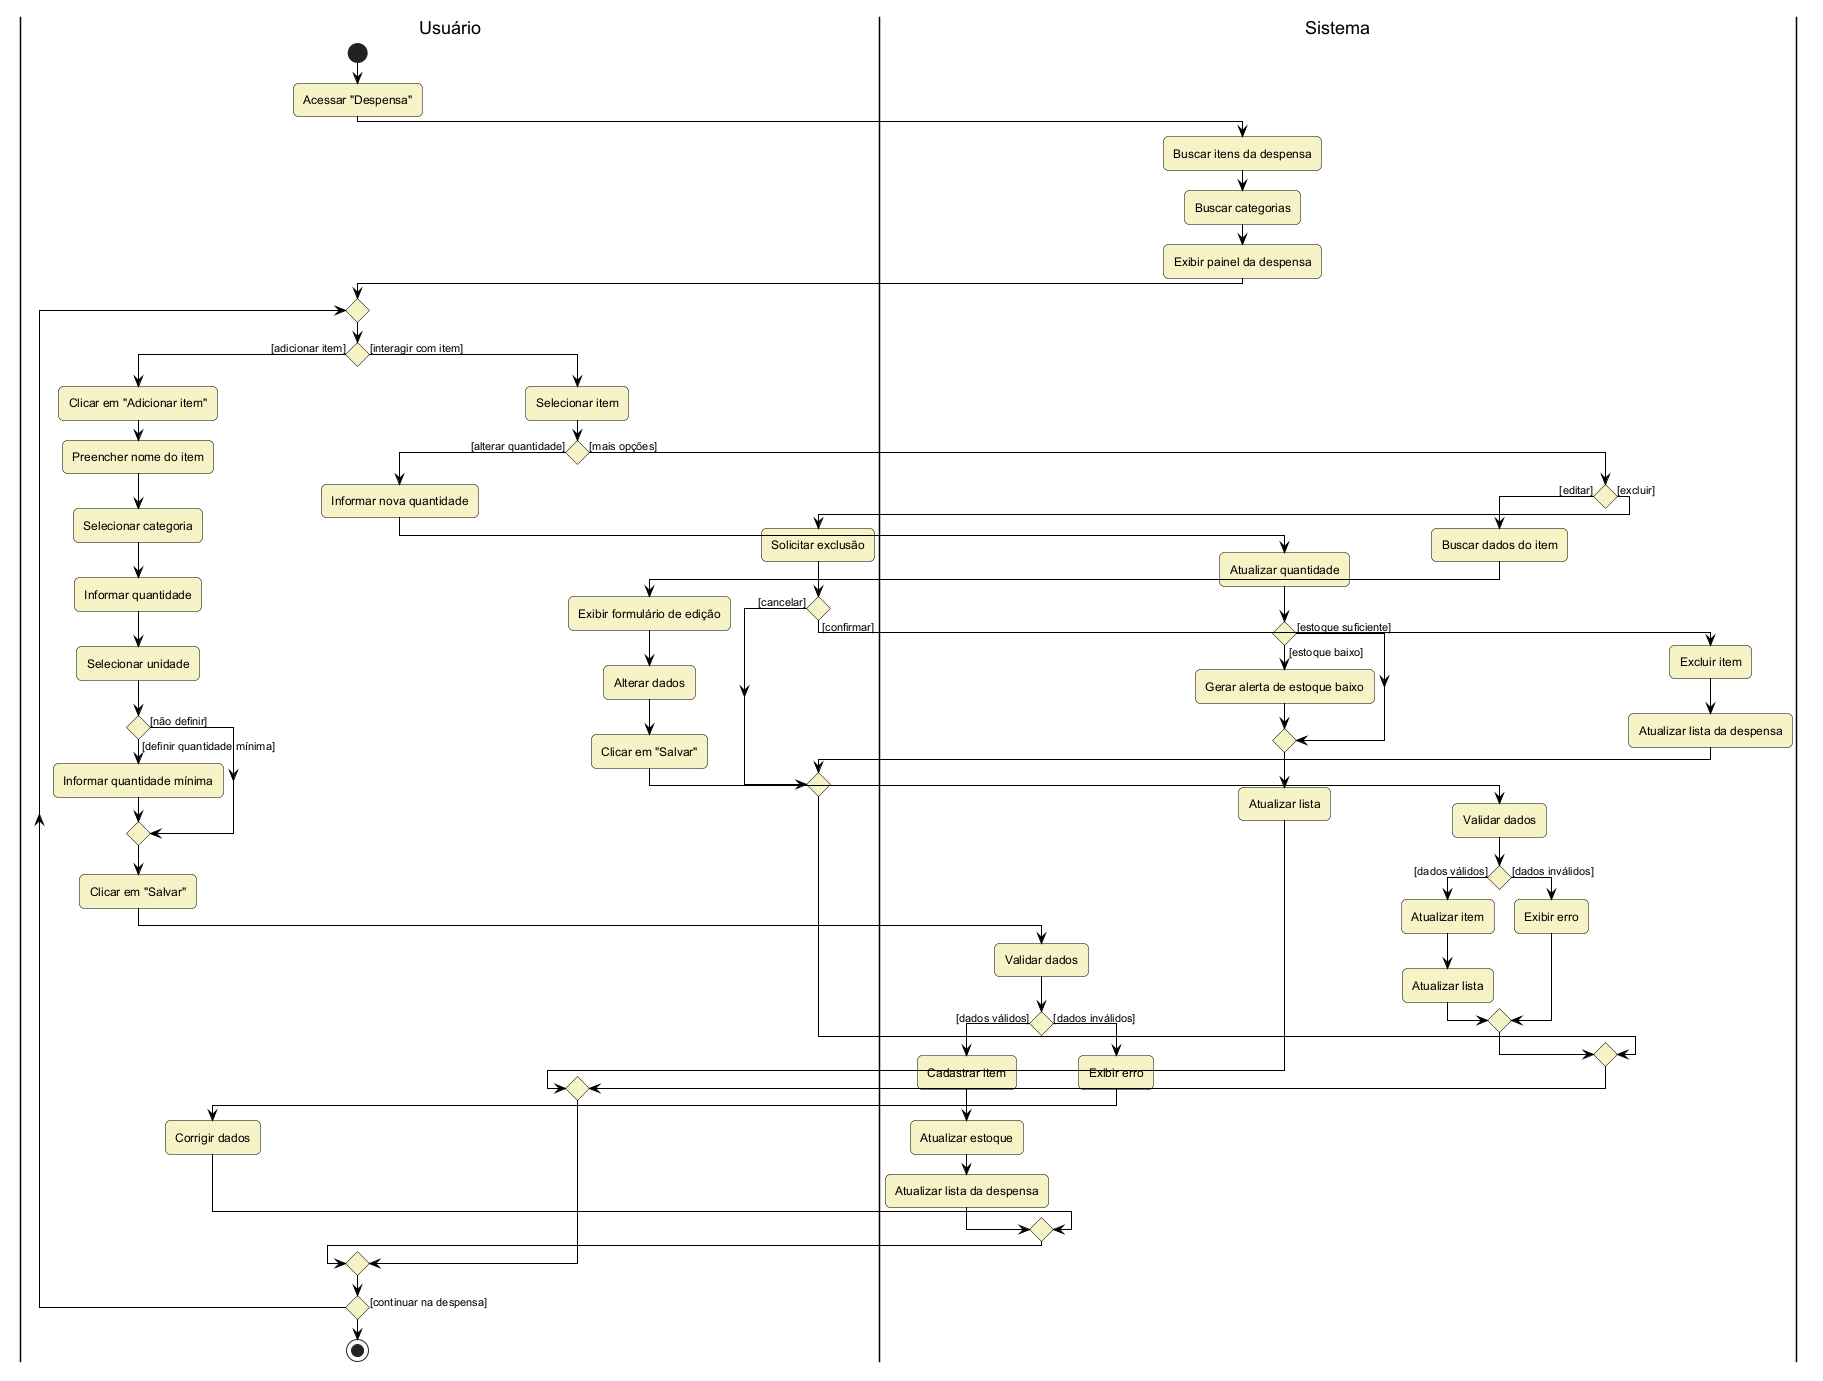

The diagram above was rendered by PlantUML. Its source (embedded in the PNG):
@startuml pantry

!include style.puml

|Usuário|
start
:Acessar "Despensa";

|Sistema|
:Buscar itens da despensa;
:Buscar categorias;
:Exibir painel da despensa;

|Usuário|

repeat

    if () then ([adicionar item])

        :Clicar em "Adicionar item";
        :Preencher nome do item;
        :Selecionar categoria;
        :Informar quantidade;
        :Selecionar unidade;

        if () then ([definir quantidade mínima])
            :Informar quantidade mínima;
        else ([não definir])
        endif

        :Clicar em "Salvar";

        |Sistema|
        :Validar dados;

        if () then ([dados válidos])

            :Cadastrar item;
            :Atualizar estoque;
            :Atualizar lista da despensa;

        else ([dados inválidos])

            :Exibir erro;

            |Usuário|
            :Corrigir dados;

        endif


    else ([interagir com item])

        |Usuário|
        :Selecionar item;

        if () then ([alterar quantidade])

            :Informar nova quantidade;

            |Sistema|
            :Atualizar quantidade;

            if () then ([estoque baixo])
                :Gerar alerta de estoque baixo;
            else ([estoque suficiente])
            endif

            :Atualizar lista;


        else ([mais opções])

            if () then ([editar])

                |Sistema|
                :Buscar dados do item;

                |Usuário|
                :Exibir formulário de edição;
                :Alterar dados;
                :Clicar em "Salvar";

                |Sistema|
                :Validar dados;

                if () then ([dados válidos])
                    :Atualizar item;
                    :Atualizar lista;
                else ([dados inválidos])
                    :Exibir erro;
                endif


            else ([excluir])

                |Usuário|
                :Solicitar exclusão;

                if () then ([confirmar])

                    |Sistema|
                    :Excluir item;
                    :Atualizar lista da despensa;

                else ([cancelar])
                endif

            endif

        endif

    endif


    |Usuário|

repeat while () is ([continuar na despensa])

stop

@enduml